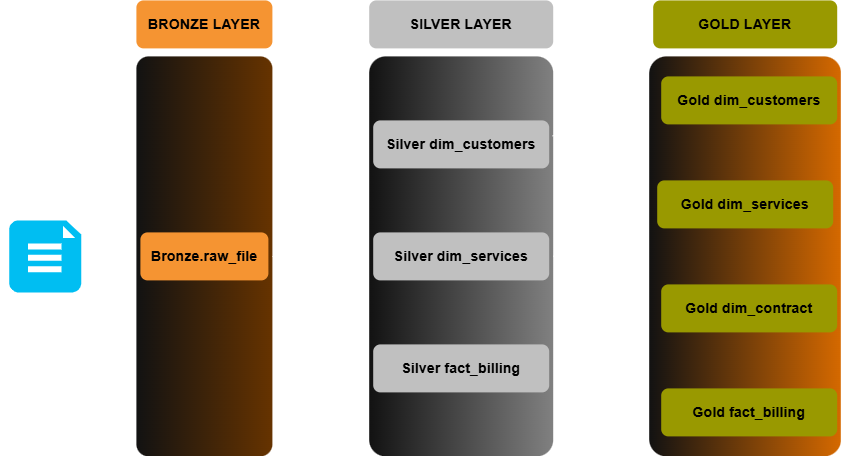

The diagram above was exported from draw.io. Its source (the exported page's mxGraphModel, read from the mxfile embedded in the PNG):
<mxGraphModel dx="1489" dy="894" grid="1" gridSize="10" guides="1" tooltips="1" connect="1" arrows="1" fold="1" page="1" pageScale="1" pageWidth="1169" pageHeight="827" math="0" shadow="0">
  <root>
    <mxCell id="0" />
    <mxCell id="1" parent="0" />
    <mxCell id="zau7TMFLB2n_x-TF_pLT-1" value="" style="rounded=1;whiteSpace=wrap;html=1;arcSize=9;dashed=1;fillStyle=zigzag-line;gradientColor=#663300;gradientDirection=east;strokeColor=none;" vertex="1" parent="1">
      <mxGeometry x="189" y="199" width="170" height="500" as="geometry" />
    </mxCell>
    <mxCell id="zau7TMFLB2n_x-TF_pLT-4" value="&lt;span&gt;&lt;font style=&quot;font-size: 18px;&quot;&gt;BRONZE LAYER&lt;/font&gt;&lt;/span&gt;" style="rounded=1;whiteSpace=wrap;html=1;dashed=1;fillColor=#F59432;strokeColor=none;fontColor=#000000;fontStyle=1" vertex="1" parent="1">
      <mxGeometry x="189" y="129" width="170" height="60" as="geometry" />
    </mxCell>
    <mxCell id="zau7TMFLB2n_x-TF_pLT-5" value="" style="rounded=1;whiteSpace=wrap;html=1;arcSize=9;dashed=1;gradientColor=#808080;strokeColor=none;gradientDirection=east;" vertex="1" parent="1">
      <mxGeometry x="480" y="199" width="230" height="500" as="geometry" />
    </mxCell>
    <mxCell id="zau7TMFLB2n_x-TF_pLT-6" value="" style="rounded=1;whiteSpace=wrap;html=1;arcSize=9;dashed=1;gradientColor=#D56900;gradientDirection=east;strokeColor=none;" vertex="1" parent="1">
      <mxGeometry x="830" y="199" width="240" height="500" as="geometry" />
    </mxCell>
    <mxCell id="zau7TMFLB2n_x-TF_pLT-7" value="&lt;span&gt;&lt;font style=&quot;font-size: 18px;&quot;&gt;SILVER LAYER&lt;/font&gt;&lt;/span&gt;" style="rounded=1;whiteSpace=wrap;html=1;dashed=1;fillColor=#C0C0C0;strokeColor=none;fontColor=#000000;fontStyle=1" vertex="1" parent="1">
      <mxGeometry x="480" y="129" width="230" height="60" as="geometry" />
    </mxCell>
    <mxCell id="zau7TMFLB2n_x-TF_pLT-8" value="&lt;span&gt;&lt;font style=&quot;font-size: 18px;&quot;&gt;GOLD LAYER&lt;/font&gt;&lt;/span&gt;" style="rounded=1;whiteSpace=wrap;html=1;dashed=1;fillColor=#999900;strokeColor=none;fontColor=#000000;fontStyle=1" vertex="1" parent="1">
      <mxGeometry x="835" y="129" width="230" height="60" as="geometry" />
    </mxCell>
    <mxCell id="zau7TMFLB2n_x-TF_pLT-9" value="" style="verticalLabelPosition=bottom;html=1;verticalAlign=top;align=center;strokeColor=none;fillColor=#00BEF2;shape=mxgraph.azure.file_2;pointerEvents=1;dashed=1;" vertex="1" parent="1">
      <mxGeometry x="30" y="404" width="90" height="90" as="geometry" />
    </mxCell>
    <mxCell id="zau7TMFLB2n_x-TF_pLT-10" value="&lt;font style=&quot;font-size: 18px;&quot;&gt;&lt;span&gt;Silver dim_customers&lt;/span&gt;&lt;/font&gt;" style="rounded=1;whiteSpace=wrap;html=1;dashed=1;fillColor=#C0C0C0;strokeColor=none;fontColor=#000000;fontStyle=1" vertex="1" parent="1">
      <mxGeometry x="485" y="279" width="220" height="60" as="geometry" />
    </mxCell>
    <mxCell id="zau7TMFLB2n_x-TF_pLT-11" value="&lt;span style=&quot;font-size: 18px;&quot;&gt;&lt;span&gt;Silver dim_services&lt;/span&gt;&lt;/span&gt;" style="rounded=1;whiteSpace=wrap;html=1;dashed=1;fillColor=#C0C0C0;strokeColor=none;fontColor=#000000;fontStyle=1" vertex="1" parent="1">
      <mxGeometry x="485" y="419" width="220" height="60" as="geometry" />
    </mxCell>
    <mxCell id="zau7TMFLB2n_x-TF_pLT-12" value="&lt;span style=&quot;font-size: 18px;&quot;&gt;&lt;span&gt;Silver fact_billing&lt;/span&gt;&lt;/span&gt;" style="rounded=1;whiteSpace=wrap;html=1;dashed=1;fillColor=#C0C0C0;strokeColor=none;fontColor=#000000;fontStyle=1" vertex="1" parent="1">
      <mxGeometry x="485" y="559" width="220" height="60" as="geometry" />
    </mxCell>
    <mxCell id="zau7TMFLB2n_x-TF_pLT-13" value="&lt;span style=&quot;font-size: 18px;&quot;&gt;&lt;span&gt;Bronze.raw_file&lt;/span&gt;&lt;/span&gt;" style="rounded=1;whiteSpace=wrap;html=1;dashed=1;fillColor=#F59432;strokeColor=none;fontColor=#000000;fontStyle=1" vertex="1" parent="1">
      <mxGeometry x="194" y="419" width="160" height="60" as="geometry" />
    </mxCell>
    <mxCell id="zau7TMFLB2n_x-TF_pLT-14" value="&lt;font style=&quot;font-size: 18px;&quot;&gt;&lt;span&gt;Gold&amp;nbsp;&lt;/span&gt;&lt;/font&gt;&lt;span style=&quot;font-size: 18px; background-color: transparent;&quot;&gt;dim_customers&lt;/span&gt;" style="rounded=1;whiteSpace=wrap;html=1;dashed=1;fillColor=#999900;strokeColor=none;fontColor=#000000;fontStyle=1" vertex="1" parent="1">
      <mxGeometry x="845" y="224" width="220" height="60" as="geometry" />
    </mxCell>
    <mxCell id="zau7TMFLB2n_x-TF_pLT-15" value="&lt;font style=&quot;font-size: 18px;&quot;&gt;&lt;span&gt;Gold&amp;nbsp;&lt;/span&gt;&lt;/font&gt;&lt;span style=&quot;font-size: 18px; background-color: transparent;&quot;&gt;dim_services&lt;/span&gt;" style="rounded=1;whiteSpace=wrap;html=1;dashed=1;fillColor=#999900;strokeColor=none;fontColor=#000000;fontStyle=1" vertex="1" parent="1">
      <mxGeometry x="840" y="354" width="220" height="60" as="geometry" />
    </mxCell>
    <mxCell id="zau7TMFLB2n_x-TF_pLT-16" value="&lt;font style=&quot;font-size: 18px;&quot;&gt;&lt;span&gt;Gold&amp;nbsp;&lt;/span&gt;&lt;/font&gt;&lt;span style=&quot;font-size: 18px; background-color: transparent;&quot;&gt;dim_contract&lt;/span&gt;" style="rounded=1;whiteSpace=wrap;html=1;dashed=1;fillColor=#999900;strokeColor=none;fontColor=#000000;fontStyle=1" vertex="1" parent="1">
      <mxGeometry x="845" y="484" width="220" height="60" as="geometry" />
    </mxCell>
    <mxCell id="zau7TMFLB2n_x-TF_pLT-17" value="&lt;font style=&quot;font-size: 18px;&quot;&gt;&lt;span&gt;Gold&amp;nbsp;&lt;/span&gt;&lt;/font&gt;&lt;span style=&quot;font-size: 18px;&quot;&gt;fact_billing&lt;/span&gt;" style="rounded=1;whiteSpace=wrap;html=1;dashed=1;fillColor=#999900;strokeColor=none;fontColor=#000000;fontStyle=1" vertex="1" parent="1">
      <mxGeometry x="845" y="614" width="220" height="60" as="geometry" />
    </mxCell>
    <mxCell id="zau7TMFLB2n_x-TF_pLT-18" value="" style="endArrow=classic;html=1;rounded=0;" edge="1" parent="1">
      <mxGeometry width="50" height="50" relative="1" as="geometry">
        <mxPoint x="409" y="308.28999999999996" as="sourcePoint" />
        <mxPoint x="469" y="308.28999999999996" as="targetPoint" />
      </mxGeometry>
    </mxCell>
    <mxCell id="zau7TMFLB2n_x-TF_pLT-19" value="" style="endArrow=classic;html=1;rounded=0;" edge="1" parent="1">
      <mxGeometry width="50" height="50" relative="1" as="geometry">
        <mxPoint x="409" y="449" as="sourcePoint" />
        <mxPoint x="469" y="449" as="targetPoint" />
      </mxGeometry>
    </mxCell>
    <mxCell id="zau7TMFLB2n_x-TF_pLT-20" value="" style="endArrow=classic;html=1;rounded=0;startSize=6;" edge="1" parent="1">
      <mxGeometry width="50" height="50" relative="1" as="geometry">
        <mxPoint x="409" y="588.29" as="sourcePoint" />
        <mxPoint x="469" y="588.29" as="targetPoint" />
      </mxGeometry>
    </mxCell>
    <mxCell id="zau7TMFLB2n_x-TF_pLT-21" value="" style="endArrow=classic;html=1;rounded=0;exitX=0.996;exitY=0.199;exitDx=0;exitDy=0;exitPerimeter=0;" edge="1" parent="1" source="zau7TMFLB2n_x-TF_pLT-5">
      <mxGeometry width="50" height="50" relative="1" as="geometry">
        <mxPoint x="829" y="253.29" as="sourcePoint" />
        <mxPoint x="820" y="260" as="targetPoint" />
      </mxGeometry>
    </mxCell>
    <mxCell id="zau7TMFLB2n_x-TF_pLT-25" value="" style="endArrow=none;html=1;rounded=0;" edge="1" parent="1">
      <mxGeometry width="50" height="50" relative="1" as="geometry">
        <mxPoint x="409" y="589" as="sourcePoint" />
        <mxPoint x="409" y="309" as="targetPoint" />
      </mxGeometry>
    </mxCell>
    <mxCell id="zau7TMFLB2n_x-TF_pLT-26" value="" style="endArrow=none;html=1;rounded=0;exitX=1;exitY=0.5;exitDx=0;exitDy=0;" edge="1" parent="1" source="zau7TMFLB2n_x-TF_pLT-1">
      <mxGeometry width="50" height="50" relative="1" as="geometry">
        <mxPoint x="359" y="499" as="sourcePoint" />
        <mxPoint x="409" y="449" as="targetPoint" />
      </mxGeometry>
    </mxCell>
    <mxCell id="zau7TMFLB2n_x-TF_pLT-28" value="&lt;b&gt;&lt;font style=&quot;font-size: 18px;&quot;&gt;Telco-Customer-Churn&lt;/font&gt;&lt;/b&gt;" style="text;html=1;whiteSpace=wrap;strokeColor=none;fillColor=none;align=center;verticalAlign=middle;rounded=0;dashed=1;" vertex="1" parent="1">
      <mxGeometry x="19" y="469" width="150" height="120" as="geometry" />
    </mxCell>
    <mxCell id="zau7TMFLB2n_x-TF_pLT-29" value="" style="endArrow=classic;html=1;rounded=0;exitX=1;exitY=0.5;exitDx=0;exitDy=0;" edge="1" parent="1" source="zau7TMFLB2n_x-TF_pLT-5">
      <mxGeometry width="50" height="50" relative="1" as="geometry">
        <mxPoint x="739" y="443" as="sourcePoint" />
        <mxPoint x="820" y="390" as="targetPoint" />
      </mxGeometry>
    </mxCell>
    <mxCell id="zau7TMFLB2n_x-TF_pLT-30" value="" style="endArrow=classic;html=1;rounded=0;exitX=1.004;exitY=0.78;exitDx=0;exitDy=0;exitPerimeter=0;" edge="1" parent="1" source="zau7TMFLB2n_x-TF_pLT-5">
      <mxGeometry width="50" height="50" relative="1" as="geometry">
        <mxPoint x="739" y="589" as="sourcePoint" />
        <mxPoint x="820" y="530" as="targetPoint" />
      </mxGeometry>
    </mxCell>
    <mxCell id="zau7TMFLB2n_x-TF_pLT-31" value="" style="endArrow=classic;html=1;rounded=0;exitX=1.009;exitY=0.793;exitDx=0;exitDy=0;exitPerimeter=0;" edge="1" parent="1" source="zau7TMFLB2n_x-TF_pLT-5">
      <mxGeometry width="50" height="50" relative="1" as="geometry">
        <mxPoint x="739" y="593" as="sourcePoint" />
        <mxPoint x="820" y="640" as="targetPoint" />
      </mxGeometry>
    </mxCell>
    <mxCell id="zau7TMFLB2n_x-TF_pLT-34" value="" style="endArrow=classic;html=1;rounded=0;" edge="1" parent="1">
      <mxGeometry width="50" height="50" relative="1" as="geometry">
        <mxPoint x="130" y="450" as="sourcePoint" />
        <mxPoint x="180" y="450" as="targetPoint" />
      </mxGeometry>
    </mxCell>
  </root>
</mxGraphModel>